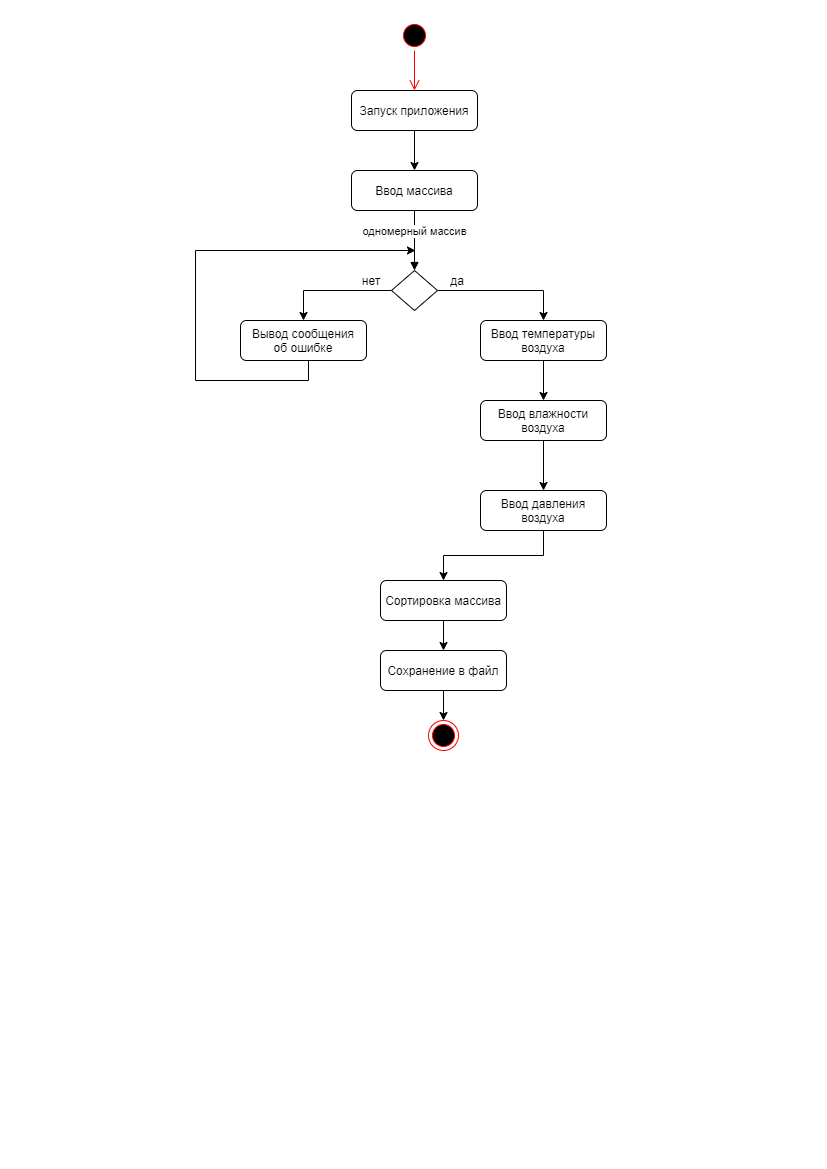

The diagram above was exported from draw.io. Its source (the exported page's mxGraphModel, read from the mxfile embedded in the PNG):
<mxGraphModel dx="1422" dy="794" grid="1" gridSize="10" guides="1" tooltips="1" connect="1" arrows="1" fold="1" page="1" pageScale="1" pageWidth="827" pageHeight="1169" math="0" shadow="0">
  <root>
    <mxCell id="0" />
    <mxCell id="1" parent="0" />
    <mxCell id="gISHyGIDcNgk-NSwgEu3-3" value="" style="ellipse;html=1;shape=startState;fillColor=#000000;strokeColor=#ff0000;" vertex="1" parent="1">
      <mxGeometry x="399" y="20" width="30" height="30" as="geometry" />
    </mxCell>
    <mxCell id="gISHyGIDcNgk-NSwgEu3-4" value="" style="edgeStyle=orthogonalEdgeStyle;html=1;verticalAlign=bottom;endArrow=open;endSize=8;strokeColor=#ff0000;entryX=0.5;entryY=0;entryDx=0;entryDy=0;" edge="1" source="gISHyGIDcNgk-NSwgEu3-3" parent="1" target="gISHyGIDcNgk-NSwgEu3-5">
      <mxGeometry relative="1" as="geometry">
        <mxPoint x="414" y="110" as="targetPoint" />
      </mxGeometry>
    </mxCell>
    <mxCell id="gISHyGIDcNgk-NSwgEu3-9" value="" style="edgeStyle=orthogonalEdgeStyle;rounded=0;orthogonalLoop=1;jettySize=auto;html=1;" edge="1" parent="1" source="gISHyGIDcNgk-NSwgEu3-5" target="gISHyGIDcNgk-NSwgEu3-8">
      <mxGeometry relative="1" as="geometry" />
    </mxCell>
    <mxCell id="gISHyGIDcNgk-NSwgEu3-5" value="Запуск приложения" style="rounded=1;whiteSpace=wrap;html=1;" vertex="1" parent="1">
      <mxGeometry x="351" y="90" width="126" height="40" as="geometry" />
    </mxCell>
    <mxCell id="gISHyGIDcNgk-NSwgEu3-8" value="Ввод массива" style="rounded=1;whiteSpace=wrap;html=1;" vertex="1" parent="1">
      <mxGeometry x="351" y="170" width="126" height="40" as="geometry" />
    </mxCell>
    <mxCell id="gISHyGIDcNgk-NSwgEu3-17" style="edgeStyle=orthogonalEdgeStyle;rounded=0;orthogonalLoop=1;jettySize=auto;html=1;entryX=0.5;entryY=0;entryDx=0;entryDy=0;" edge="1" parent="1" source="gISHyGIDcNgk-NSwgEu3-12" target="gISHyGIDcNgk-NSwgEu3-14">
      <mxGeometry relative="1" as="geometry" />
    </mxCell>
    <mxCell id="gISHyGIDcNgk-NSwgEu3-24" style="edgeStyle=orthogonalEdgeStyle;rounded=0;orthogonalLoop=1;jettySize=auto;html=1;exitX=0;exitY=0.5;exitDx=0;exitDy=0;entryX=0.5;entryY=0;entryDx=0;entryDy=0;" edge="1" parent="1" source="gISHyGIDcNgk-NSwgEu3-12" target="gISHyGIDcNgk-NSwgEu3-23">
      <mxGeometry relative="1" as="geometry" />
    </mxCell>
    <mxCell id="gISHyGIDcNgk-NSwgEu3-12" value="" style="rhombus;whiteSpace=wrap;html=1;" vertex="1" parent="1">
      <mxGeometry x="391" y="270" width="46" height="40" as="geometry" />
    </mxCell>
    <mxCell id="gISHyGIDcNgk-NSwgEu3-13" value="одномерный массив" style="html=1;verticalAlign=bottom;endArrow=block;exitX=0.5;exitY=1;exitDx=0;exitDy=0;entryX=0.5;entryY=0;entryDx=0;entryDy=0;" edge="1" parent="1" source="gISHyGIDcNgk-NSwgEu3-8" target="gISHyGIDcNgk-NSwgEu3-12">
      <mxGeometry width="80" relative="1" as="geometry">
        <mxPoint x="530" y="260" as="sourcePoint" />
        <mxPoint x="610" y="260" as="targetPoint" />
      </mxGeometry>
    </mxCell>
    <mxCell id="gISHyGIDcNgk-NSwgEu3-18" style="edgeStyle=orthogonalEdgeStyle;rounded=0;orthogonalLoop=1;jettySize=auto;html=1;exitX=0.5;exitY=1;exitDx=0;exitDy=0;entryX=0.5;entryY=0;entryDx=0;entryDy=0;" edge="1" parent="1" source="gISHyGIDcNgk-NSwgEu3-14" target="gISHyGIDcNgk-NSwgEu3-16">
      <mxGeometry relative="1" as="geometry" />
    </mxCell>
    <mxCell id="gISHyGIDcNgk-NSwgEu3-14" value="Ввод температуры&lt;br&gt;воздуха" style="rounded=1;whiteSpace=wrap;html=1;" vertex="1" parent="1">
      <mxGeometry x="480" y="320" width="126" height="40" as="geometry" />
    </mxCell>
    <mxCell id="gISHyGIDcNgk-NSwgEu3-28" style="edgeStyle=orthogonalEdgeStyle;rounded=0;orthogonalLoop=1;jettySize=auto;html=1;exitX=0.5;exitY=1;exitDx=0;exitDy=0;entryX=0.5;entryY=0;entryDx=0;entryDy=0;" edge="1" parent="1" source="gISHyGIDcNgk-NSwgEu3-15" target="gISHyGIDcNgk-NSwgEu3-26">
      <mxGeometry relative="1" as="geometry" />
    </mxCell>
    <mxCell id="gISHyGIDcNgk-NSwgEu3-15" value="Ввод давления&lt;br&gt;воздуха" style="rounded=1;whiteSpace=wrap;html=1;" vertex="1" parent="1">
      <mxGeometry x="480" y="490" width="126" height="40" as="geometry" />
    </mxCell>
    <mxCell id="gISHyGIDcNgk-NSwgEu3-19" style="edgeStyle=orthogonalEdgeStyle;rounded=0;orthogonalLoop=1;jettySize=auto;html=1;exitX=0.5;exitY=1;exitDx=0;exitDy=0;entryX=0.5;entryY=0;entryDx=0;entryDy=0;" edge="1" parent="1" source="gISHyGIDcNgk-NSwgEu3-16" target="gISHyGIDcNgk-NSwgEu3-15">
      <mxGeometry relative="1" as="geometry" />
    </mxCell>
    <mxCell id="gISHyGIDcNgk-NSwgEu3-16" value="Ввод влажности&lt;br&gt;воздуха" style="rounded=1;whiteSpace=wrap;html=1;" vertex="1" parent="1">
      <mxGeometry x="480" y="400" width="126" height="40" as="geometry" />
    </mxCell>
    <mxCell id="gISHyGIDcNgk-NSwgEu3-20" value="да" style="text;html=1;strokeColor=none;fillColor=none;align=center;verticalAlign=middle;whiteSpace=wrap;rounded=0;" vertex="1" parent="1">
      <mxGeometry x="437" y="270" width="40" height="20" as="geometry" />
    </mxCell>
    <mxCell id="gISHyGIDcNgk-NSwgEu3-22" value="нет" style="text;html=1;strokeColor=none;fillColor=none;align=center;verticalAlign=middle;whiteSpace=wrap;rounded=0;" vertex="1" parent="1">
      <mxGeometry x="351" y="270" width="40" height="20" as="geometry" />
    </mxCell>
    <mxCell id="gISHyGIDcNgk-NSwgEu3-25" style="edgeStyle=orthogonalEdgeStyle;rounded=0;orthogonalLoop=1;jettySize=auto;html=1;exitX=0.5;exitY=1;exitDx=0;exitDy=0;" edge="1" parent="1">
      <mxGeometry relative="1" as="geometry">
        <mxPoint x="415" y="250" as="targetPoint" />
        <mxPoint x="308" y="360" as="sourcePoint" />
        <Array as="points">
          <mxPoint x="308" y="380" />
          <mxPoint x="195" y="380" />
          <mxPoint x="195" y="250" />
        </Array>
      </mxGeometry>
    </mxCell>
    <mxCell id="gISHyGIDcNgk-NSwgEu3-23" value="Вывод сообщения&lt;br&gt;об ошибке" style="rounded=1;whiteSpace=wrap;html=1;" vertex="1" parent="1">
      <mxGeometry x="240" y="320" width="126" height="40" as="geometry" />
    </mxCell>
    <mxCell id="gISHyGIDcNgk-NSwgEu3-29" style="edgeStyle=orthogonalEdgeStyle;rounded=0;orthogonalLoop=1;jettySize=auto;html=1;exitX=0.5;exitY=1;exitDx=0;exitDy=0;entryX=0.5;entryY=0;entryDx=0;entryDy=0;" edge="1" parent="1" source="gISHyGIDcNgk-NSwgEu3-26" target="gISHyGIDcNgk-NSwgEu3-27">
      <mxGeometry relative="1" as="geometry" />
    </mxCell>
    <mxCell id="gISHyGIDcNgk-NSwgEu3-26" value="Сортировка массива" style="rounded=1;whiteSpace=wrap;html=1;" vertex="1" parent="1">
      <mxGeometry x="380" y="580" width="126" height="40" as="geometry" />
    </mxCell>
    <mxCell id="gISHyGIDcNgk-NSwgEu3-31" style="edgeStyle=orthogonalEdgeStyle;rounded=0;orthogonalLoop=1;jettySize=auto;html=1;exitX=0.5;exitY=1;exitDx=0;exitDy=0;" edge="1" parent="1" source="gISHyGIDcNgk-NSwgEu3-27" target="gISHyGIDcNgk-NSwgEu3-30">
      <mxGeometry relative="1" as="geometry" />
    </mxCell>
    <mxCell id="gISHyGIDcNgk-NSwgEu3-27" value="Сохранение в файл" style="rounded=1;whiteSpace=wrap;html=1;" vertex="1" parent="1">
      <mxGeometry x="380" y="650" width="126" height="40" as="geometry" />
    </mxCell>
    <mxCell id="gISHyGIDcNgk-NSwgEu3-30" value="" style="ellipse;html=1;shape=endState;fillColor=#000000;strokeColor=#ff0000;" vertex="1" parent="1">
      <mxGeometry x="428" y="720" width="30" height="30" as="geometry" />
    </mxCell>
  </root>
</mxGraphModel>